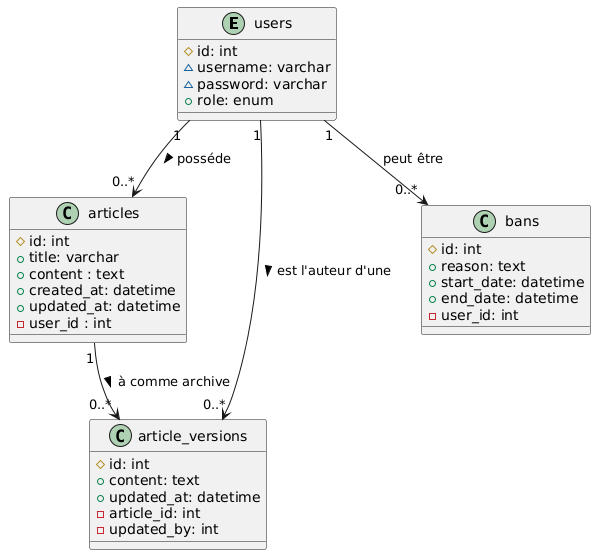

The diagram above was rendered by PlantUML. Its source (embedded in the PNG):
@startuml
entity users {
#id: int
~username: varchar
~password: varchar
+role: enum
}

class articles {
#id: int
+title: varchar
+content : text
+created_at: datetime
+updated_at: datetime
-user_id : int
}

class article_versions {
#id: int
+content: text
+updated_at: datetime
-article_id: int
-updated_by: int
}

class bans {
#id: int
+reason: text
+start_date: datetime
+end_date: datetime
-user_id: int
}

users "1" --> "0..*" articles : posséde >
users "1" --> "0..*" article_versions : est l'auteur d'une >
articles "1" --> "0..*" article_versions : à comme archive > 
users "1" --> "0..*" bans : peut être
@enduml